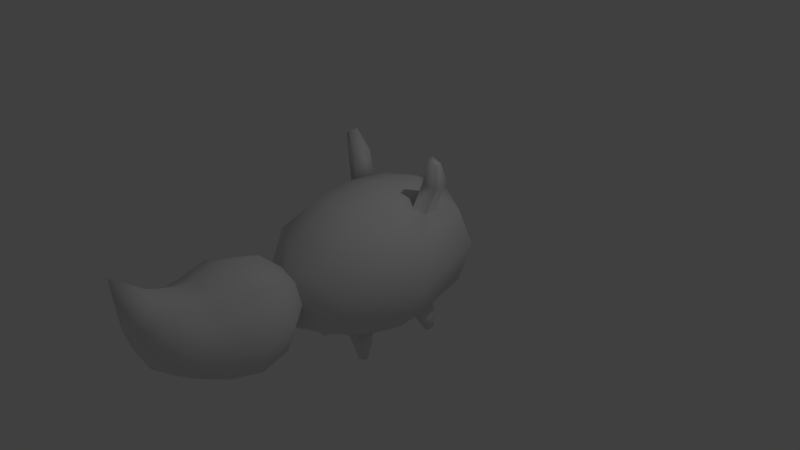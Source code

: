 # Source: enemy_joined.blend  (saved by Blender 2.77.0; exported with 4.5.12 LTS)
import bpy
from mathutils import Matrix  # noqa: F401  (used for matrix-valued properties, if any)

bpy.ops.wm.read_factory_settings(use_empty=True)
scene = bpy.context.scene
scene.name = 'Scene'

# ---- collections
col_collection_1 = bpy.data.collections.new('Collection 1'); scene.collection.children.link(col_collection_1)

# ---- world
world_world = bpy.data.worlds.new('World'); scene.world = world_world
world_world.color = (0.05088, 0.05088, 0.05088)
world_world.use_sun_shadow = False
world_world.sun_shadow_jitter_overblur = 0.0
world_world.cycles.sampling_method = 'MANUAL'

# ---- cameras
cam_camera = bpy.data.cameras.new('Camera')
cam_camera.clip_end = 100.0
cam_camera.lens = 35.0
cam_camera.sensor_width = 32.0
cam_camera.sensor_height = 18.0
cam_camera.ortho_scale = 7.314
cam_camera.dof.focus_distance = 0.0
cam_camera.dof.aperture_fstop = 128.0

# ---- lights
light_lamp = bpy.data.lights.new('Lamp', 'POINT')
light_lamp.transmission_factor = 0.0
light_lamp.cutoff_distance = 30.0
light_lamp.energy = 100.0
light_lamp.shadow_buffer_clip_start = 1.001
light_lamp.shadow_soft_size = 0.1
light_lamp.shadow_maximum_resolution = 0.006
light_lamp.use_absolute_resolution = True

# ---- meshes
me_sphere_001 = bpy.data.meshes.new('Sphere.001')
me_sphere_001.from_pydata([(-0.6985, -0.0003594, 0.2212), (-0.8066, -0.0003594, -0.1822), (-0.6985, -0.0003594, -0.5855), (-0.4033, -0.0003594, -0.8807), (-0.4939, 0.4936, 0.2212), (-0.5704, 0.57, -0.1822), (-0.4939, 0.4936, -0.5855), (-0.2852, 0.2848, -0.8807), (-1.659e-07, 0.6982, 0.2212), (-1.418e-07, 0.8062, -0.1822), (-1.899e-07, 0.6982, -0.5855), (-1.538e-07, 0.4029, -0.8807), (0.4939, 0.4936, 0.2212), (0.5704, 0.57, -0.1822), (0.4939, 0.4936, -0.5855), (0.2852, 0.2848, -0.8807), (-1.558e-07, -0.0003594, -0.9888), (0.6985, -0.0003594, 0.2212), (0.8066, -0.0003594, -0.1822), (0.6985, -0.0003594, -0.5855), (0.4033, -0.0003594, -0.8807), (0.4939, -0.4943, 0.2212), (0.5704, -0.5707, -0.1822), (0.4939, -0.4943, -0.5855), (0.2852, -0.2855, -0.8807), (-1.178e-07, -0.6989, 0.2212), (-1.659e-07, -0.807, -0.1822), (-1.659e-07, -0.6989, -0.5855), (-1.538e-07, -0.4037, -0.8807), (-0.4939, -0.4943, 0.2212), (-0.5704, -0.5707, -0.1822), (-0.4939, -0.4943, -0.5855), (-0.2852, -0.2855, -0.8807), (-0.2872, 0.6219, 0.9728), (-0.5131, 0.2511, 0.6782), (-0.2031, 0.7811, 0.8468), (-0.3628, 0.5835, 0.5329), (-1.556e-07, 0.8471, 0.7947), (-1.72e-07, 0.7212, 0.4727), (-2.269e-07, 1.158, 1.17), (0.2031, 0.7811, 0.8468), (0.3628, 0.5835, 0.5329), (0.2872, 0.6219, 0.9728), (0.5131, 0.2511, 0.6782), (0.2031, 0.516, 1.065), (0.3628, -0.08133, 0.8235), (-1.898e-07, 0.4501, 1.117), (-1.367e-07, -0.219, 0.8837), (-0.2031, 0.516, 1.065), (-0.3628, -0.08133, 0.8235), (0.4326, -0.3142, 0.5639), (-1.273e-07, -0.4859, 0.5997), (0.6118, 0.1004, 0.4776), (0.4326, 0.515, 0.3912), (-1.694e-07, 0.6867, 0.3554), (-0.4326, 0.515, 0.3912), (-0.6118, 0.1004, 0.4776), (-0.4326, -0.3142, 0.5639), (-0.3811, 0.4553, 0.8485), (-0.2695, 0.6874, 0.7157), (-1.625e-07, 0.7835, 0.6607), (0.2695, 0.6874, 0.7157), (0.3811, 0.4553, 0.8485), (0.2695, 0.2233, 0.9813), (-1.663e-07, 0.1272, 1.036), (-0.2695, 0.2233, 0.9813), (-0.1436, 0.8901, 1.081), (0.4895, -0.9482, -2.611), (0.5656, -0.8372, -2.726), (0.3988, 0.949, -2.846), (0.6859, 0.5421, -3.244), (0.791, -0.01289, -3.389), (0.6859, -0.5672, -3.242), (0.5613, 0.9502, -2.302), (0.9673, 0.5441, -2.301), (1.116, -0.01049, -2.3), (0.9673, -0.5651, -2.299), (0.5613, -0.9711, -2.298), (0.3988, 0.9514, -1.757), (0.6859, 0.5462, -1.358), (0.791, -0.008097, -1.211), (0.6859, -0.563, -1.356), (0.311, -0.9944, -2.666), (0.5046, -0.8038, -2.916), (0.2626, -0.9493, -2.828), (0.3035, -0.8051, -2.949), (0.5604, -1.264, -2.892), (0.5741, -1.277, -2.826), (0.5309, -1.299, -2.78), (0.5007, -1.274, -2.908), (0.5216, -1.308, -2.843), (0.4699, -1.31, -2.804), (0.4503, -1.3, -2.875), (0.3527, -1.13, -2.852), (0.4083, -1.066, -2.934), (0.5398, -1.024, -2.913), (0.5842, -1.048, -2.775), (0.398, -1.146, -2.726), (0.5253, -1.104, -2.685), (0.4669, -0.8483, -1.844), (0.4464, -0.938, -1.898), (0.4798, -0.8311, -1.659), (0.3146, -0.8595, -1.605), (0.2305, -0.9642, -1.699), (0.2499, -0.9642, -1.86), (0.5, -1.276, -1.76), (0.4695, -1.296, -1.781), (0.4917, -1.265, -1.704), (0.447, -1.301, -1.735), (0.4335, -1.257, -1.674), (0.3826, -1.277, -1.705), (0.3986, -1.29, -1.764), (0.3059, -1.083, -1.697), (0.3332, -1.117, -1.817), (0.4749, -1.062, -1.863), (0.5134, -1.023, -1.793), (0.4992, -1.02, -1.672), (0.3799, -1.041, -1.634), (0.5088, 0.8764, -2.734), (0.6732, 0.7339, -2.814), (0.5814, 0.8407, -2.506), (0.7755, 0.7735, -2.551), (0.7604, 1.591, -2.67), (0.8697, 1.502, -2.72), (0.7921, 1.571, -2.578), (0.9187, 1.497, -2.612), (0.8349, 1.187, -2.857), (0.8973, 1.158, -2.611), (0.6419, 1.257, -2.785), (0.6995, 1.204, -2.555), (-0.4762, -0.9482, -2.611), (-0.5523, -0.8372, -2.726), (0.006656, 0.9485, -3.072), (0.006656, 0.5412, -3.635), (0.006656, -0.01389, -3.841), (0.006656, -0.5681, -3.633), (0.006656, -0.9728, -3.069), (0.006656, 1.099, -2.302), (-0.3855, 0.949, -2.846), (-0.6726, 0.5421, -3.244), (-0.7777, -0.01289, -3.389), (-0.6726, -0.5672, -3.242), (0.006656, -1.12, -2.298), (-0.548, 0.9502, -2.302), (-0.954, 0.5441, -2.301), (-1.103, -0.01049, -2.3), (-0.954, -0.5651, -2.299), (-0.548, -0.9711, -2.298), (-0.3855, 0.9514, -1.757), (-0.6726, 0.5462, -1.358), (-0.7777, -0.008097, -1.211), (-0.6726, -0.563, -1.356), (0.006656, 0.9519, -1.532), (0.006656, 0.5471, -0.9671), (0.006656, -0.007103, -0.7598), (0.006656, -0.5622, -0.9652), (0.006656, -0.9694, -1.528), (-0.2977, -0.9944, -2.666), (-0.4913, -0.8038, -2.916), (-0.2492, -0.9493, -2.828), (-0.2902, -0.8051, -2.949), (-0.5471, -1.264, -2.892), (-0.5608, -1.277, -2.826), (-0.5176, -1.299, -2.78), (-0.4874, -1.274, -2.908), (-0.5083, -1.308, -2.843), (-0.4566, -1.31, -2.804), (-0.437, -1.3, -2.875), (-0.3393, -1.13, -2.852), (-0.395, -1.066, -2.934), (-0.5265, -1.024, -2.913), (-0.5708, -1.048, -2.775), (-0.3847, -1.146, -2.726), (-0.512, -1.104, -2.685), (-0.4536, -0.8483, -1.844), (-0.4331, -0.938, -1.898), (-0.4665, -0.8311, -1.659), (-0.3013, -0.8595, -1.605), (-0.2172, -0.9642, -1.699), (-0.2366, -0.9642, -1.86), (-0.4867, -1.276, -1.76), (-0.4561, -1.296, -1.781), (-0.4784, -1.265, -1.704), (-0.4337, -1.301, -1.735), (-0.4202, -1.257, -1.674), (-0.3692, -1.277, -1.705), (-0.3853, -1.29, -1.764), (-0.2926, -1.083, -1.697), (-0.3199, -1.117, -1.817), (-0.4615, -1.062, -1.863), (-0.5001, -1.023, -1.793), (-0.4859, -1.02, -1.672), (-0.3666, -1.041, -1.634), (-0.4955, 0.8764, -2.734), (-0.6599, 0.7339, -2.814), (-0.5681, 0.8407, -2.506), (-0.7622, 0.7735, -2.551), (-0.7471, 1.591, -2.67), (-0.8564, 1.502, -2.72), (-0.7788, 1.571, -2.578), (-0.9054, 1.497, -2.612), (-0.8216, 1.187, -2.857), (-0.8839, 1.158, -2.611), (-0.6286, 1.257, -2.785), (-0.6862, 1.204, -2.555)], [], [(3, 2, 6, 7), (1, 0, 4, 5), (16, 3, 7), (2, 1, 5, 6), (16, 7, 11), (6, 5, 9, 10), (7, 6, 10, 11), (5, 4, 8, 9), (16, 11, 15), (10, 9, 13, 14), (11, 10, 14, 15), (9, 8, 12, 13), (16, 15, 20), (14, 13, 18, 19), (15, 14, 19, 20), (13, 12, 17, 18), (19, 18, 22, 23), (55, 56, 34, 36), (20, 19, 23, 24), (18, 17, 21, 22), (51, 50, 45, 47), (16, 20, 24), (50, 52, 43, 45), (24, 23, 27, 28), (22, 21, 25, 26), (57, 51, 47, 49), (16, 24, 28), (23, 22, 26, 27), (28, 27, 31, 32), (26, 25, 29, 30), (52, 53, 41, 43), (16, 28, 32), (27, 26, 30, 31), (53, 54, 38, 41), (32, 31, 2, 3), (30, 29, 0, 1), (54, 55, 36, 38), (16, 32, 3), (31, 30, 1, 2), (56, 57, 49, 34), (33, 66, 39, 35), (58, 33, 35, 59), (59, 35, 37, 60), (35, 39, 37), (60, 37, 40, 61), (37, 39, 40), (61, 40, 42, 62), (40, 39, 42), (62, 42, 44, 63), (42, 39, 44), (63, 44, 46, 64), (44, 39, 46), (46, 39, 48), (64, 46, 48, 65), (48, 39, 66, 33), (65, 48, 33, 58), (0, 29, 57, 56), (8, 4, 55, 54), (12, 8, 54, 53), (17, 12, 53, 52), (29, 25, 51, 57), (21, 17, 52, 50), (25, 21, 50, 51), (4, 0, 56, 55), (49, 65, 58, 34), (47, 64, 65, 49), (45, 63, 64, 47), (43, 62, 63, 45), (41, 61, 62, 43), (38, 60, 61, 41), (36, 59, 60, 38), (34, 58, 59, 36), (135, 134, 71, 72), (133, 132, 69, 70), (72, 76, 68, 83), (134, 133, 70, 71), (132, 137, 69), (135, 72, 83, 85), (69, 73, 120, 118), (142, 136, 84, 82), (71, 70, 74, 75), (69, 137, 73), (77, 142, 82, 67), (72, 71, 75, 76), (76, 81, 101, 99), (75, 74, 79, 80), (73, 137, 78), (77, 76, 99, 100), (76, 75, 80, 81), (74, 73, 78, 79), (142, 77, 100, 104), (80, 79, 153, 154), (78, 137, 152), (156, 142, 104, 103), (81, 80, 154, 155), (79, 78, 152, 153), (96, 98, 88, 87), (98, 97, 91, 88), (136, 135, 85, 84), (93, 94, 89, 92), (95, 96, 87, 86), (76, 77, 67, 68), (91, 92, 90), (91, 90, 88), (92, 89, 86, 90), (90, 86, 87, 88), (97, 93, 92, 91), (94, 95, 86, 89), (85, 83, 95, 94), (82, 84, 93, 97), (83, 68, 96, 95), (84, 85, 94, 93), (67, 82, 97, 98), (68, 67, 98, 96), (115, 116, 107, 105), (113, 114, 106, 111), (112, 113, 111, 110), (114, 115, 105, 106), (81, 155, 102, 101), (155, 156, 103, 102), (106, 105, 107, 108), (111, 106, 108), (108, 107, 109, 110), (111, 108, 110), (116, 117, 109, 107), (117, 112, 110, 109), (102, 103, 112, 117), (101, 102, 117, 116), (100, 99, 115, 114), (103, 104, 113, 112), (104, 100, 114, 113), (99, 101, 116, 115), (127, 126, 123, 125), (70, 69, 118, 119), (74, 70, 119, 121), (73, 74, 121, 120), (123, 122, 124, 125), (126, 128, 122, 123), (128, 129, 124, 122), (129, 127, 125, 124), (120, 121, 127, 129), (118, 120, 129, 128), (119, 118, 128, 126), (121, 119, 126, 127), (135, 141, 140, 134), (133, 139, 138, 132), (141, 158, 131, 146), (134, 140, 139, 133), (132, 138, 137), (135, 160, 158, 141), (138, 193, 195, 143), (142, 157, 159, 136), (140, 145, 144, 139), (138, 143, 137), (147, 130, 157, 142), (141, 146, 145, 140), (146, 174, 176, 151), (145, 150, 149, 144), (143, 148, 137), (147, 175, 174, 146), (146, 151, 150, 145), (144, 149, 148, 143), (142, 179, 175, 147), (150, 154, 153, 149), (148, 152, 137), (156, 178, 179, 142), (151, 155, 154, 150), (149, 153, 152, 148), (171, 162, 163, 173), (173, 163, 166, 172), (136, 159, 160, 135), (168, 167, 164, 169), (170, 161, 162, 171), (146, 131, 130, 147), (166, 165, 167), (166, 163, 165), (167, 165, 161, 164), (165, 163, 162, 161), (172, 166, 167, 168), (169, 164, 161, 170), (160, 169, 170, 158), (157, 172, 168, 159), (158, 170, 171, 131), (159, 168, 169, 160), (130, 173, 172, 157), (131, 171, 173, 130), (190, 180, 182, 191), (188, 186, 181, 189), (187, 185, 186, 188), (189, 181, 180, 190), (151, 176, 177, 155), (155, 177, 178, 156), (181, 183, 182, 180), (186, 183, 181), (183, 185, 184, 182), (186, 185, 183), (191, 182, 184, 192), (192, 184, 185, 187), (177, 192, 187, 178), (176, 191, 192, 177), (175, 189, 190, 174), (178, 187, 188, 179), (179, 188, 189, 175), (174, 190, 191, 176), (202, 200, 198, 201), (139, 194, 193, 138), (144, 196, 194, 139), (143, 195, 196, 144), (198, 200, 199, 197), (201, 198, 197, 203), (203, 197, 199, 204), (204, 199, 200, 202), (195, 204, 202, 196), (193, 203, 204, 195), (194, 201, 203, 193), (196, 202, 201, 194)])
me_sphere_001.polygons.foreach_set('use_smooth', [1, 1, 1, 1, 1, 1, 1, 1, 1, 1, 1, 1, 1, 1, 1, 1, 1, 1, 1, 1, 1, 1, 1, 1, 1, 1, 1, 1, 1, 1, 1, 1, 1, 1, 1, 1, 1, 1, 1, 1, 1, 1, 1, 1, 1, 1, 1, 1, 1, 1, 1, 1, 1, 1, 1, 1, 1, 1, 1, 1, 1, 1, 1, 1, 1, 1, 1, 1, 1, 1, 1, 1, 1, 1, 1, 1, 1, 1, 1, 0, 1, 1, 1, 1, 1, 1, 1, 1, 1, 1, 1, 1, 1, 0, 1, 1, 1, 1, 0, 0, 1, 1, 1, 1, 1, 1, 0, 1, 1, 0, 1, 0, 1, 1, 1, 1, 0, 1, 1, 0, 1, 1, 1, 1, 1, 0, 0, 1, 1, 0, 1, 1, 1, 1, 1, 1, 1, 1, 1, 1, 1, 1, 1, 1, 1, 1, 1, 1, 1, 1, 1, 0, 1, 1, 1, 1, 1, 1, 1, 1, 1, 1, 1, 1, 1, 0, 1, 1, 1, 1, 0, 0, 1, 1, 1, 1, 1, 1, 0, 1, 1, 0, 1, 0, 1, 1, 1, 1, 0, 1, 1, 0, 1, 1, 1, 1, 1, 0, 0, 1, 1, 0, 1, 1, 1, 1, 1, 1, 1, 1, 1, 1, 1, 1, 1, 1])
me_sphere_001.use_remesh_preserve_volume = False
me_sphere_001.use_remesh_preserve_attributes = False
me_sphere_001.use_mirror_vertex_groups = False
me_sphere_001.update()

# ---- objects
ob_sphere_001 = bpy.data.objects.new('Sphere.001', me_sphere_001)
ob_lamp = bpy.data.objects.new('Lamp', light_lamp)
ob_camera = bpy.data.objects.new('Camera', cam_camera)

# ---- transforms, parenting, visibility, modifiers, constraints
ob_sphere_001.location = (-0.006, -2.314, 0.004896)
ob_sphere_001.rotation_euler = (1.573, -0.0, 0.0)
ob_sphere_001.scale = (0.9015, 0.9015, 1.006)
ob_sphere_001.lineart.crease_threshold = 0.0
ob_lamp.location = (4.076, 1.005, 5.904)
ob_lamp.rotation_euler = (0.6503, 0.05522, 1.866)
ob_lamp.lock_rotations_4d = False
ob_lamp.empty_display_type = 'ARROWS'
ob_lamp.color = (0.0, 0.0, 0.0, 0.0)
ob_lamp.lineart.crease_threshold = 0.0
ob_camera.location = (7.481, -6.508, 5.344)
ob_camera.rotation_euler = (1.109, 0.01082, 0.8149)
ob_camera.lock_rotations_4d = False
ob_camera.empty_display_type = 'ARROWS'
ob_camera.color = (0.0, 0.0, 0.0, 0.0)
ob_camera.display_type = 'WIRE'
ob_camera.lineart.crease_threshold = 0.0

# ---- collection membership
col_collection_1.objects.link(ob_sphere_001)
col_collection_1.objects.link(ob_lamp)
col_collection_1.objects.link(ob_camera)

# ---- scene / render settings (as saved in the file)
scene.camera = ob_camera
scene.frame_start = 1; scene.frame_end = 250; scene.frame_set(1)
scene.render.engine = 'BLENDER_EEVEE_NEXT'
scene.render.resolution_percentage = 50
scene.render.dither_intensity = 0.0
scene.cycles.use_denoising = False
scene.cycles.samples = 128
scene.cycles.sampling_pattern = 'TABULATED_SOBOL'
scene.cycles.light_sampling_threshold = 0.0
scene.cycles.use_adaptive_sampling = False
scene.cycles.use_light_tree = False
scene.cycles.blur_glossy = 0.0
scene.cycles.sample_clamp_indirect = 0.0
scene.view_settings.view_transform = 'Standard'
bpy.context.view_layer.update()
